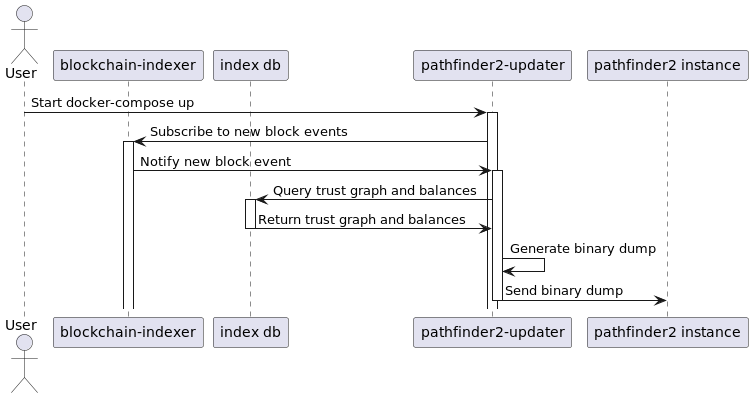

The diagram above was rendered by PlantUML. Its source (embedded in the PNG):
@startuml
actor User

participant "blockchain-indexer" as BI
participant "index db" as DB
participant "pathfinder2-updater" as PU
participant "pathfinder2 instance" as PI

User -> PU: Start docker-compose up
activate PU

PU -> BI: Subscribe to new block events
activate BI

BI -> PU: Notify new block event
activate PU

PU -> DB: Query trust graph and balances
activate DB
DB -> PU: Return trust graph and balances
deactivate DB

PU -> PU: Generate binary dump
PU -> PI: Send binary dump

deactivate PU
deactivate PI

@enduml